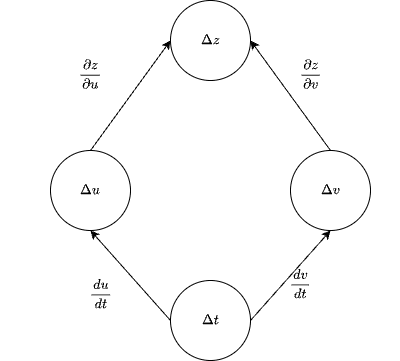

The diagram above was exported from draw.io. Its source (the exported page's mxGraphModel, read from the mxfile embedded in the PNG):
<mxGraphModel dx="1026" dy="743" grid="1" gridSize="10" guides="1" tooltips="1" connect="1" arrows="1" fold="1" page="1" pageScale="1" pageWidth="827" pageHeight="1169" math="1" shadow="0">
  <root>
    <mxCell id="0" />
    <mxCell id="1" parent="0" />
    <mxCell id="J4kQkmwoIgfXMZIL61Zj-1" value="$$\Delta t$$" style="ellipse;whiteSpace=wrap;html=1;aspect=fixed;" vertex="1" parent="1">
      <mxGeometry x="360" y="400" width="80" height="80" as="geometry" />
    </mxCell>
    <mxCell id="J4kQkmwoIgfXMZIL61Zj-2" value="$$\Delta z$$" style="ellipse;whiteSpace=wrap;html=1;aspect=fixed;" vertex="1" parent="1">
      <mxGeometry x="360" y="120" width="80" height="80" as="geometry" />
    </mxCell>
    <mxCell id="J4kQkmwoIgfXMZIL61Zj-3" value="$$\Delta v$$" style="ellipse;whiteSpace=wrap;html=1;aspect=fixed;" vertex="1" parent="1">
      <mxGeometry x="480" y="270" width="80" height="80" as="geometry" />
    </mxCell>
    <mxCell id="J4kQkmwoIgfXMZIL61Zj-4" value="$$\Delta u$$" style="ellipse;whiteSpace=wrap;html=1;aspect=fixed;" vertex="1" parent="1">
      <mxGeometry x="240" y="270" width="80" height="80" as="geometry" />
    </mxCell>
    <mxCell id="J4kQkmwoIgfXMZIL61Zj-5" value="" style="endArrow=classic;html=1;rounded=0;exitX=0;exitY=0.5;exitDx=0;exitDy=0;entryX=0.5;entryY=1;entryDx=0;entryDy=0;" edge="1" parent="1" source="J4kQkmwoIgfXMZIL61Zj-1" target="J4kQkmwoIgfXMZIL61Zj-4">
      <mxGeometry width="50" height="50" relative="1" as="geometry">
        <mxPoint x="390" y="250" as="sourcePoint" />
        <mxPoint x="440" y="200" as="targetPoint" />
      </mxGeometry>
    </mxCell>
    <mxCell id="J4kQkmwoIgfXMZIL61Zj-6" value="" style="endArrow=classic;html=1;rounded=0;exitX=1;exitY=0.5;exitDx=0;exitDy=0;entryX=0.5;entryY=1;entryDx=0;entryDy=0;" edge="1" parent="1" source="J4kQkmwoIgfXMZIL61Zj-1" target="J4kQkmwoIgfXMZIL61Zj-3">
      <mxGeometry width="50" height="50" relative="1" as="geometry">
        <mxPoint x="370" y="450" as="sourcePoint" />
        <mxPoint x="290" y="360" as="targetPoint" />
      </mxGeometry>
    </mxCell>
    <mxCell id="J4kQkmwoIgfXMZIL61Zj-7" value="" style="endArrow=classic;html=1;rounded=0;entryX=0;entryY=0.5;entryDx=0;entryDy=0;exitX=0.5;exitY=0;exitDx=0;exitDy=0;" edge="1" parent="1" source="J4kQkmwoIgfXMZIL61Zj-4" target="J4kQkmwoIgfXMZIL61Zj-2">
      <mxGeometry width="50" height="50" relative="1" as="geometry">
        <mxPoint x="400" y="310" as="sourcePoint" />
        <mxPoint x="300" y="370" as="targetPoint" />
      </mxGeometry>
    </mxCell>
    <mxCell id="J4kQkmwoIgfXMZIL61Zj-8" value="" style="endArrow=classic;html=1;rounded=0;exitX=0.5;exitY=0;exitDx=0;exitDy=0;entryX=1;entryY=0.5;entryDx=0;entryDy=0;" edge="1" parent="1" source="J4kQkmwoIgfXMZIL61Zj-3" target="J4kQkmwoIgfXMZIL61Zj-2">
      <mxGeometry width="50" height="50" relative="1" as="geometry">
        <mxPoint x="390" y="470" as="sourcePoint" />
        <mxPoint x="310" y="380" as="targetPoint" />
      </mxGeometry>
    </mxCell>
    <mxCell id="J4kQkmwoIgfXMZIL61Zj-9" value="$$\frac{du}{dt}$$" style="text;html=1;align=center;verticalAlign=middle;resizable=0;points=[];autosize=1;strokeColor=none;fillColor=none;" vertex="1" parent="1">
      <mxGeometry x="235" y="398" width="110" height="30" as="geometry" />
    </mxCell>
    <mxCell id="J4kQkmwoIgfXMZIL61Zj-10" value="$$\frac{\partial z}{\partial u}$$" style="text;html=1;align=center;verticalAlign=middle;resizable=0;points=[];autosize=1;strokeColor=none;fillColor=none;" vertex="1" parent="1">
      <mxGeometry x="190" y="178" width="180" height="30" as="geometry" />
    </mxCell>
    <mxCell id="J4kQkmwoIgfXMZIL61Zj-11" value="$$\frac{\partial z}{\partial v}$$" style="text;html=1;align=center;verticalAlign=middle;resizable=0;points=[];autosize=1;strokeColor=none;fillColor=none;" vertex="1" parent="1">
      <mxGeometry x="410" y="178" width="180" height="30" as="geometry" />
    </mxCell>
    <mxCell id="J4kQkmwoIgfXMZIL61Zj-12" value="$$\frac{dv}{dt}&lt;br&gt;$$" style="text;html=1;align=center;verticalAlign=middle;resizable=0;points=[];autosize=1;strokeColor=none;fillColor=none;" vertex="1" parent="1">
      <mxGeometry x="440" y="383" width="100" height="40" as="geometry" />
    </mxCell>
  </root>
</mxGraphModel>